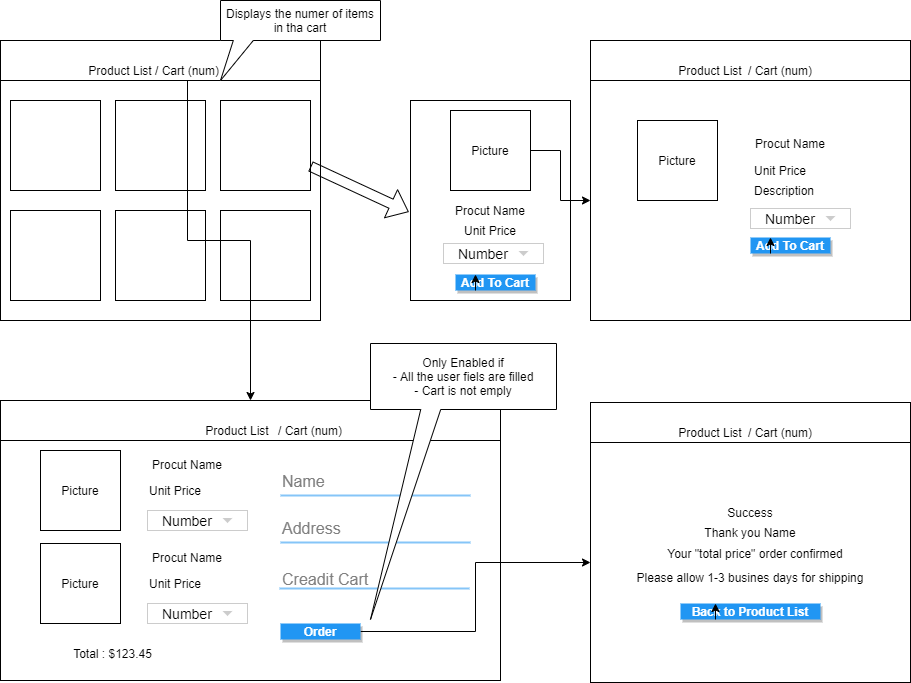

The diagram above was exported from draw.io. Its source (the exported page's mxGraphModel, read from the mxfile embedded in the PNG):
<mxGraphModel dx="695" dy="615" grid="1" gridSize="10" guides="1" tooltips="1" connect="1" arrows="1" fold="1" page="1" pageScale="1" pageWidth="1169" pageHeight="827" math="0" shadow="0">
  <root>
    <mxCell id="0" />
    <mxCell id="1" parent="0" />
    <mxCell id="2" value="" style="rounded=0;whiteSpace=wrap;html=1;" parent="1" vertex="1">
      <mxGeometry x="40" y="40" width="320" height="40" as="geometry" />
    </mxCell>
    <mxCell id="3" value="" style="rounded=0;whiteSpace=wrap;html=1;" parent="1" vertex="1">
      <mxGeometry x="40" y="80" width="320" height="240" as="geometry" />
    </mxCell>
    <mxCell id="4" value="" style="rounded=0;whiteSpace=wrap;html=1;" parent="1" vertex="1">
      <mxGeometry x="50" y="100" width="90" height="90" as="geometry" />
    </mxCell>
    <mxCell id="5" value="" style="rounded=0;whiteSpace=wrap;html=1;" parent="1" vertex="1">
      <mxGeometry x="155" y="100" width="90" height="90" as="geometry" />
    </mxCell>
    <mxCell id="6" value="" style="rounded=0;whiteSpace=wrap;html=1;" parent="1" vertex="1">
      <mxGeometry x="260" y="100" width="90" height="90" as="geometry" />
    </mxCell>
    <mxCell id="7" value="" style="rounded=0;whiteSpace=wrap;html=1;" parent="1" vertex="1">
      <mxGeometry x="50" y="210" width="90" height="90" as="geometry" />
    </mxCell>
    <mxCell id="8" value="" style="rounded=0;whiteSpace=wrap;html=1;" parent="1" vertex="1">
      <mxGeometry x="155" y="210" width="90" height="90" as="geometry" />
    </mxCell>
    <mxCell id="9" value="" style="rounded=0;whiteSpace=wrap;html=1;" parent="1" vertex="1">
      <mxGeometry x="260" y="210" width="90" height="90" as="geometry" />
    </mxCell>
    <mxCell id="10" value="Product List" style="text;html=1;strokeColor=none;fillColor=none;align=center;verticalAlign=middle;whiteSpace=wrap;rounded=0;" parent="1" vertex="1">
      <mxGeometry x="120" y="60" width="80" height="20" as="geometry" />
    </mxCell>
    <mxCell id="81" style="edgeStyle=orthogonalEdgeStyle;rounded=0;orthogonalLoop=1;jettySize=auto;html=1;exitX=0.5;exitY=1;exitDx=0;exitDy=0;entryX=0.5;entryY=0;entryDx=0;entryDy=0;" parent="1" source="11" target="51" edge="1">
      <mxGeometry relative="1" as="geometry" />
    </mxCell>
    <mxCell id="11" value="/ Cart (num)" style="text;html=1;strokeColor=none;fillColor=none;align=center;verticalAlign=middle;whiteSpace=wrap;rounded=0;" parent="1" vertex="1">
      <mxGeometry x="187" y="60" width="80" height="20" as="geometry" />
    </mxCell>
    <mxCell id="14" value="" style="rounded=0;whiteSpace=wrap;html=1;" parent="1" vertex="1">
      <mxGeometry x="450" y="100" width="160" height="200" as="geometry" />
    </mxCell>
    <mxCell id="82" style="edgeStyle=orthogonalEdgeStyle;rounded=0;orthogonalLoop=1;jettySize=auto;html=1;exitX=1;exitY=0.5;exitDx=0;exitDy=0;entryX=0;entryY=0.5;entryDx=0;entryDy=0;" parent="1" source="15" target="34" edge="1">
      <mxGeometry relative="1" as="geometry" />
    </mxCell>
    <mxCell id="15" value="Picture" style="whiteSpace=wrap;html=1;aspect=fixed;" parent="1" vertex="1">
      <mxGeometry x="490" y="110" width="80" height="80" as="geometry" />
    </mxCell>
    <mxCell id="16" value="Procut Name" style="text;html=1;strokeColor=none;fillColor=none;align=center;verticalAlign=middle;whiteSpace=wrap;rounded=0;" parent="1" vertex="1">
      <mxGeometry x="490" y="200" width="80" height="20" as="geometry" />
    </mxCell>
    <mxCell id="17" value="Unit Price" style="text;html=1;strokeColor=none;fillColor=none;align=center;verticalAlign=middle;whiteSpace=wrap;rounded=0;" parent="1" vertex="1">
      <mxGeometry x="490" y="220" width="80" height="20" as="geometry" />
    </mxCell>
    <mxCell id="18" value="" style="dashed=0;align=center;fontSize=12;shape=rect;fillColor=#ffffff;strokeColor=#cccccc;" parent="1" vertex="1">
      <mxGeometry x="483" y="243" width="100" height="20" as="geometry" />
    </mxCell>
    <mxCell id="19" value="Number" style="text;fontColor=#000000;verticalAlign=middle;spacingLeft=13;fontSize=14;" parent="18" vertex="1">
      <mxGeometry width="100" height="20" as="geometry" />
    </mxCell>
    <mxCell id="20" value="" style="dashed=0;html=1;shape=mxgraph.gmdl.triangle;fillColor=#cccccc;strokeColor=none;" parent="18" vertex="1">
      <mxGeometry x="1" y="0.5" width="10" height="5" relative="1" as="geometry">
        <mxPoint x="-25" y="-2.5" as="offset" />
      </mxGeometry>
    </mxCell>
    <mxCell id="23" value="Add To Cart" style="dashed=0;align=center;fontSize=12;shape=rect;fillColor=#2196F3;strokeColor=none;fontStyle=1;shadow=1;fontColor=#ffffff;" parent="1" vertex="1">
      <mxGeometry x="495" y="274" width="80" height="16" as="geometry" />
    </mxCell>
    <mxCell id="24" value="" style="shape=flexArrow;endArrow=classic;html=1;entryX=-0.011;entryY=0.557;entryDx=0;entryDy=0;entryPerimeter=0;" parent="1" source="6" target="14" edge="1">
      <mxGeometry width="50" height="50" relative="1" as="geometry">
        <mxPoint x="410" y="330" as="sourcePoint" />
        <mxPoint x="460" y="280" as="targetPoint" />
      </mxGeometry>
    </mxCell>
    <mxCell id="33" value="" style="rounded=0;whiteSpace=wrap;html=1;" parent="1" vertex="1">
      <mxGeometry x="630" y="40" width="320" height="40" as="geometry" />
    </mxCell>
    <mxCell id="34" value="" style="rounded=0;whiteSpace=wrap;html=1;" parent="1" vertex="1">
      <mxGeometry x="630" y="80" width="320" height="240" as="geometry" />
    </mxCell>
    <mxCell id="35" value="Product List" style="text;html=1;strokeColor=none;fillColor=none;align=center;verticalAlign=middle;whiteSpace=wrap;rounded=0;" parent="1" vertex="1">
      <mxGeometry x="710" y="60" width="80" height="20" as="geometry" />
    </mxCell>
    <mxCell id="36" value="/ Cart (num)" style="text;html=1;strokeColor=none;fillColor=none;align=center;verticalAlign=middle;whiteSpace=wrap;rounded=0;" parent="1" vertex="1">
      <mxGeometry x="780" y="60" width="80" height="20" as="geometry" />
    </mxCell>
    <mxCell id="37" style="edgeStyle=orthogonalEdgeStyle;rounded=0;orthogonalLoop=1;jettySize=auto;html=1;exitX=0.25;exitY=1;exitDx=0;exitDy=0;entryX=0.25;entryY=0;entryDx=0;entryDy=0;" parent="1" source="23" target="23" edge="1">
      <mxGeometry relative="1" as="geometry" />
    </mxCell>
    <mxCell id="39" value="Picture" style="whiteSpace=wrap;html=1;aspect=fixed;" parent="1" vertex="1">
      <mxGeometry x="677" y="120" width="80" height="80" as="geometry" />
    </mxCell>
    <mxCell id="40" value="Procut Name" style="text;html=1;strokeColor=none;fillColor=none;align=center;verticalAlign=middle;whiteSpace=wrap;rounded=0;" parent="1" vertex="1">
      <mxGeometry x="790" y="133" width="80" height="20" as="geometry" />
    </mxCell>
    <mxCell id="41" value="Unit Price" style="text;html=1;strokeColor=none;fillColor=none;align=center;verticalAlign=middle;whiteSpace=wrap;rounded=0;" parent="1" vertex="1">
      <mxGeometry x="780" y="160" width="80" height="20" as="geometry" />
    </mxCell>
    <mxCell id="42" value="" style="dashed=0;align=center;fontSize=12;shape=rect;fillColor=#ffffff;strokeColor=#cccccc;" parent="1" vertex="1">
      <mxGeometry x="790" y="208" width="100" height="20" as="geometry" />
    </mxCell>
    <mxCell id="43" value="Number" style="text;fontColor=#000000;verticalAlign=middle;spacingLeft=13;fontSize=14;" parent="42" vertex="1">
      <mxGeometry width="100" height="20" as="geometry" />
    </mxCell>
    <mxCell id="44" value="" style="dashed=0;html=1;shape=mxgraph.gmdl.triangle;fillColor=#cccccc;strokeColor=none;" parent="42" vertex="1">
      <mxGeometry x="1" y="0.5" width="10" height="5" relative="1" as="geometry">
        <mxPoint x="-25" y="-2.5" as="offset" />
      </mxGeometry>
    </mxCell>
    <mxCell id="45" value="Add To Cart" style="dashed=0;align=center;fontSize=12;shape=rect;fillColor=#2196F3;strokeColor=none;fontStyle=1;shadow=1;fontColor=#ffffff;" parent="1" vertex="1">
      <mxGeometry x="790" y="237" width="80" height="16" as="geometry" />
    </mxCell>
    <mxCell id="46" style="edgeStyle=orthogonalEdgeStyle;rounded=0;orthogonalLoop=1;jettySize=auto;html=1;exitX=0.25;exitY=1;exitDx=0;exitDy=0;entryX=0.25;entryY=0;entryDx=0;entryDy=0;" parent="1" source="45" target="45" edge="1">
      <mxGeometry relative="1" as="geometry" />
    </mxCell>
    <mxCell id="47" value="Description" style="text;html=1;strokeColor=none;fillColor=none;align=center;verticalAlign=middle;whiteSpace=wrap;rounded=0;" parent="1" vertex="1">
      <mxGeometry x="784" y="180" width="80" height="20" as="geometry" />
    </mxCell>
    <mxCell id="51" value="" style="rounded=0;whiteSpace=wrap;html=1;" parent="1" vertex="1">
      <mxGeometry x="40" y="400" width="500" height="40" as="geometry" />
    </mxCell>
    <mxCell id="52" value="" style="rounded=0;whiteSpace=wrap;html=1;" parent="1" vertex="1">
      <mxGeometry x="40" y="440" width="500" height="240" as="geometry" />
    </mxCell>
    <mxCell id="53" value="Product List" style="text;html=1;strokeColor=none;fillColor=none;align=center;verticalAlign=middle;whiteSpace=wrap;rounded=0;" parent="1" vertex="1">
      <mxGeometry x="237" y="420" width="80" height="20" as="geometry" />
    </mxCell>
    <mxCell id="54" value="/ Cart (num)" style="text;html=1;strokeColor=none;fillColor=none;align=center;verticalAlign=middle;whiteSpace=wrap;rounded=0;" parent="1" vertex="1">
      <mxGeometry x="310" y="420" width="80" height="20" as="geometry" />
    </mxCell>
    <mxCell id="55" value="Picture" style="whiteSpace=wrap;html=1;aspect=fixed;" parent="1" vertex="1">
      <mxGeometry x="80" y="450" width="80" height="80" as="geometry" />
    </mxCell>
    <mxCell id="56" value="Procut Name" style="text;html=1;strokeColor=none;fillColor=none;align=center;verticalAlign=middle;whiteSpace=wrap;rounded=0;" parent="1" vertex="1">
      <mxGeometry x="187" y="454" width="80" height="20" as="geometry" />
    </mxCell>
    <mxCell id="57" value="Unit Price" style="text;html=1;strokeColor=none;fillColor=none;align=center;verticalAlign=middle;whiteSpace=wrap;rounded=0;" parent="1" vertex="1">
      <mxGeometry x="175" y="480" width="80" height="20" as="geometry" />
    </mxCell>
    <mxCell id="58" value="" style="dashed=0;align=center;fontSize=12;shape=rect;fillColor=#ffffff;strokeColor=#cccccc;" parent="1" vertex="1">
      <mxGeometry x="187" y="510" width="100" height="20" as="geometry" />
    </mxCell>
    <mxCell id="59" value="Number" style="text;fontColor=#000000;verticalAlign=middle;spacingLeft=13;fontSize=14;" parent="58" vertex="1">
      <mxGeometry width="100" height="20" as="geometry" />
    </mxCell>
    <mxCell id="60" value="" style="dashed=0;html=1;shape=mxgraph.gmdl.triangle;fillColor=#cccccc;strokeColor=none;" parent="58" vertex="1">
      <mxGeometry x="1" y="0.5" width="10" height="5" relative="1" as="geometry">
        <mxPoint x="-25" y="-2.5" as="offset" />
      </mxGeometry>
    </mxCell>
    <mxCell id="99" style="edgeStyle=orthogonalEdgeStyle;rounded=0;orthogonalLoop=1;jettySize=auto;html=1;exitX=1;exitY=0.5;exitDx=0;exitDy=0;" parent="1" source="61" target="84" edge="1">
      <mxGeometry relative="1" as="geometry" />
    </mxCell>
    <mxCell id="61" value="Order" style="dashed=0;align=center;fontSize=12;shape=rect;fillColor=#2196F3;strokeColor=none;fontStyle=1;shadow=1;fontColor=#ffffff;" parent="1" vertex="1">
      <mxGeometry x="320" y="623" width="80" height="16" as="geometry" />
    </mxCell>
    <mxCell id="66" value="Picture" style="whiteSpace=wrap;html=1;aspect=fixed;" parent="1" vertex="1">
      <mxGeometry x="80" y="543" width="80" height="80" as="geometry" />
    </mxCell>
    <mxCell id="67" value="Procut Name" style="text;html=1;strokeColor=none;fillColor=none;align=center;verticalAlign=middle;whiteSpace=wrap;rounded=0;" parent="1" vertex="1">
      <mxGeometry x="187" y="547" width="80" height="20" as="geometry" />
    </mxCell>
    <mxCell id="68" value="Unit Price" style="text;html=1;strokeColor=none;fillColor=none;align=center;verticalAlign=middle;whiteSpace=wrap;rounded=0;" parent="1" vertex="1">
      <mxGeometry x="175" y="573" width="80" height="20" as="geometry" />
    </mxCell>
    <mxCell id="69" value="" style="dashed=0;align=center;fontSize=12;shape=rect;fillColor=#ffffff;strokeColor=#cccccc;" parent="1" vertex="1">
      <mxGeometry x="187" y="603" width="100" height="20" as="geometry" />
    </mxCell>
    <mxCell id="70" value="Number" style="text;fontColor=#000000;verticalAlign=middle;spacingLeft=13;fontSize=14;" parent="69" vertex="1">
      <mxGeometry width="100" height="20" as="geometry" />
    </mxCell>
    <mxCell id="71" value="" style="dashed=0;html=1;shape=mxgraph.gmdl.triangle;fillColor=#cccccc;strokeColor=none;" parent="69" vertex="1">
      <mxGeometry x="1" y="0.5" width="10" height="5" relative="1" as="geometry">
        <mxPoint x="-25" y="-2.5" as="offset" />
      </mxGeometry>
    </mxCell>
    <mxCell id="72" value="Total : $123.45" style="text;html=1;strokeColor=none;fillColor=none;align=center;verticalAlign=middle;whiteSpace=wrap;rounded=0;" parent="1" vertex="1">
      <mxGeometry x="80" y="643" width="145" height="20" as="geometry" />
    </mxCell>
    <mxCell id="73" value="Name" style="text;fontColor=#808080;fontSize=16;verticalAlign=middle;strokeColor=none;fillColor=none;opacity=50;" parent="1" vertex="1">
      <mxGeometry x="320" y="465" width="180" height="30" as="geometry" />
    </mxCell>
    <mxCell id="74" value="" style="dashed=0;shape=line;strokeWidth=2;noLabel=1;strokeColor=#0C8CF2;opacity=50;" parent="1" vertex="1">
      <mxGeometry x="320" y="490" width="190" height="10" as="geometry" />
    </mxCell>
    <mxCell id="75" value="Address" style="text;fontColor=#808080;fontSize=16;verticalAlign=middle;strokeColor=none;fillColor=none;opacity=50;" parent="1" vertex="1">
      <mxGeometry x="320" y="512" width="180" height="30" as="geometry" />
    </mxCell>
    <mxCell id="76" value="" style="dashed=0;shape=line;strokeWidth=2;noLabel=1;strokeColor=#0C8CF2;opacity=50;" parent="1" vertex="1">
      <mxGeometry x="320" y="537" width="190" height="10" as="geometry" />
    </mxCell>
    <mxCell id="77" value="Creadit Cart" style="text;fontColor=#808080;fontSize=16;verticalAlign=middle;strokeColor=none;fillColor=none;opacity=50;" parent="1" vertex="1">
      <mxGeometry x="320" y="563" width="180" height="30" as="geometry" />
    </mxCell>
    <mxCell id="78" value="" style="dashed=0;shape=line;strokeWidth=2;noLabel=1;strokeColor=#0C8CF2;opacity=50;" parent="1" vertex="1">
      <mxGeometry x="319" y="583" width="190" height="10" as="geometry" />
    </mxCell>
    <mxCell id="83" value="" style="rounded=0;whiteSpace=wrap;html=1;" parent="1" vertex="1">
      <mxGeometry x="630" y="402" width="320" height="40" as="geometry" />
    </mxCell>
    <mxCell id="84" value="" style="rounded=0;whiteSpace=wrap;html=1;" parent="1" vertex="1">
      <mxGeometry x="630" y="442" width="320" height="240" as="geometry" />
    </mxCell>
    <mxCell id="85" value="Product List" style="text;html=1;strokeColor=none;fillColor=none;align=center;verticalAlign=middle;whiteSpace=wrap;rounded=0;" parent="1" vertex="1">
      <mxGeometry x="710" y="422" width="80" height="20" as="geometry" />
    </mxCell>
    <mxCell id="86" value="/ Cart (num)" style="text;html=1;strokeColor=none;fillColor=none;align=center;verticalAlign=middle;whiteSpace=wrap;rounded=0;" parent="1" vertex="1">
      <mxGeometry x="780" y="422" width="80" height="20" as="geometry" />
    </mxCell>
    <mxCell id="88" value="Success" style="text;html=1;strokeColor=none;fillColor=none;align=center;verticalAlign=middle;whiteSpace=wrap;rounded=0;" parent="1" vertex="1">
      <mxGeometry x="750" y="502" width="80" height="20" as="geometry" />
    </mxCell>
    <mxCell id="89" value="Thank you Name" style="text;html=1;strokeColor=none;fillColor=none;align=center;verticalAlign=middle;whiteSpace=wrap;rounded=0;" parent="1" vertex="1">
      <mxGeometry x="720" y="522" width="140" height="20" as="geometry" />
    </mxCell>
    <mxCell id="93" value="Back to Product List" style="dashed=0;align=center;fontSize=12;shape=rect;fillColor=#2196F3;strokeColor=none;fontStyle=1;shadow=1;fontColor=#ffffff;" parent="1" vertex="1">
      <mxGeometry x="720" y="603" width="140" height="16" as="geometry" />
    </mxCell>
    <mxCell id="94" style="edgeStyle=orthogonalEdgeStyle;rounded=0;orthogonalLoop=1;jettySize=auto;html=1;exitX=0.25;exitY=1;exitDx=0;exitDy=0;entryX=0.25;entryY=0;entryDx=0;entryDy=0;" parent="1" source="93" target="93" edge="1">
      <mxGeometry relative="1" as="geometry" />
    </mxCell>
    <mxCell id="95" value="Your &quot;total price&quot; order confirmed" style="text;html=1;strokeColor=none;fillColor=none;align=center;verticalAlign=middle;whiteSpace=wrap;rounded=0;" parent="1" vertex="1">
      <mxGeometry x="700" y="543" width="190" height="20" as="geometry" />
    </mxCell>
    <mxCell id="98" value="Please allow 1-3 busines days for shipping" style="text;html=1;strokeColor=none;fillColor=none;align=center;verticalAlign=middle;whiteSpace=wrap;rounded=0;" parent="1" vertex="1">
      <mxGeometry x="670" y="567" width="240" height="20" as="geometry" />
    </mxCell>
    <mxCell id="100" value="Displays the numer of items in tha cart" style="shape=callout;whiteSpace=wrap;html=1;perimeter=calloutPerimeter;position2=0;size=40;position=0.08;" vertex="1" parent="1">
      <mxGeometry x="260" width="160" height="80" as="geometry" />
    </mxCell>
    <mxCell id="101" value="Only Enabled if&lt;br&gt;- All the user fiels are filled&lt;br&gt;- Cart is not emply" style="shape=callout;whiteSpace=wrap;html=1;perimeter=calloutPerimeter;position2=0;size=210;position=0.27;" vertex="1" parent="1">
      <mxGeometry x="410" y="343" width="186" height="276" as="geometry" />
    </mxCell>
  </root>
</mxGraphModel>